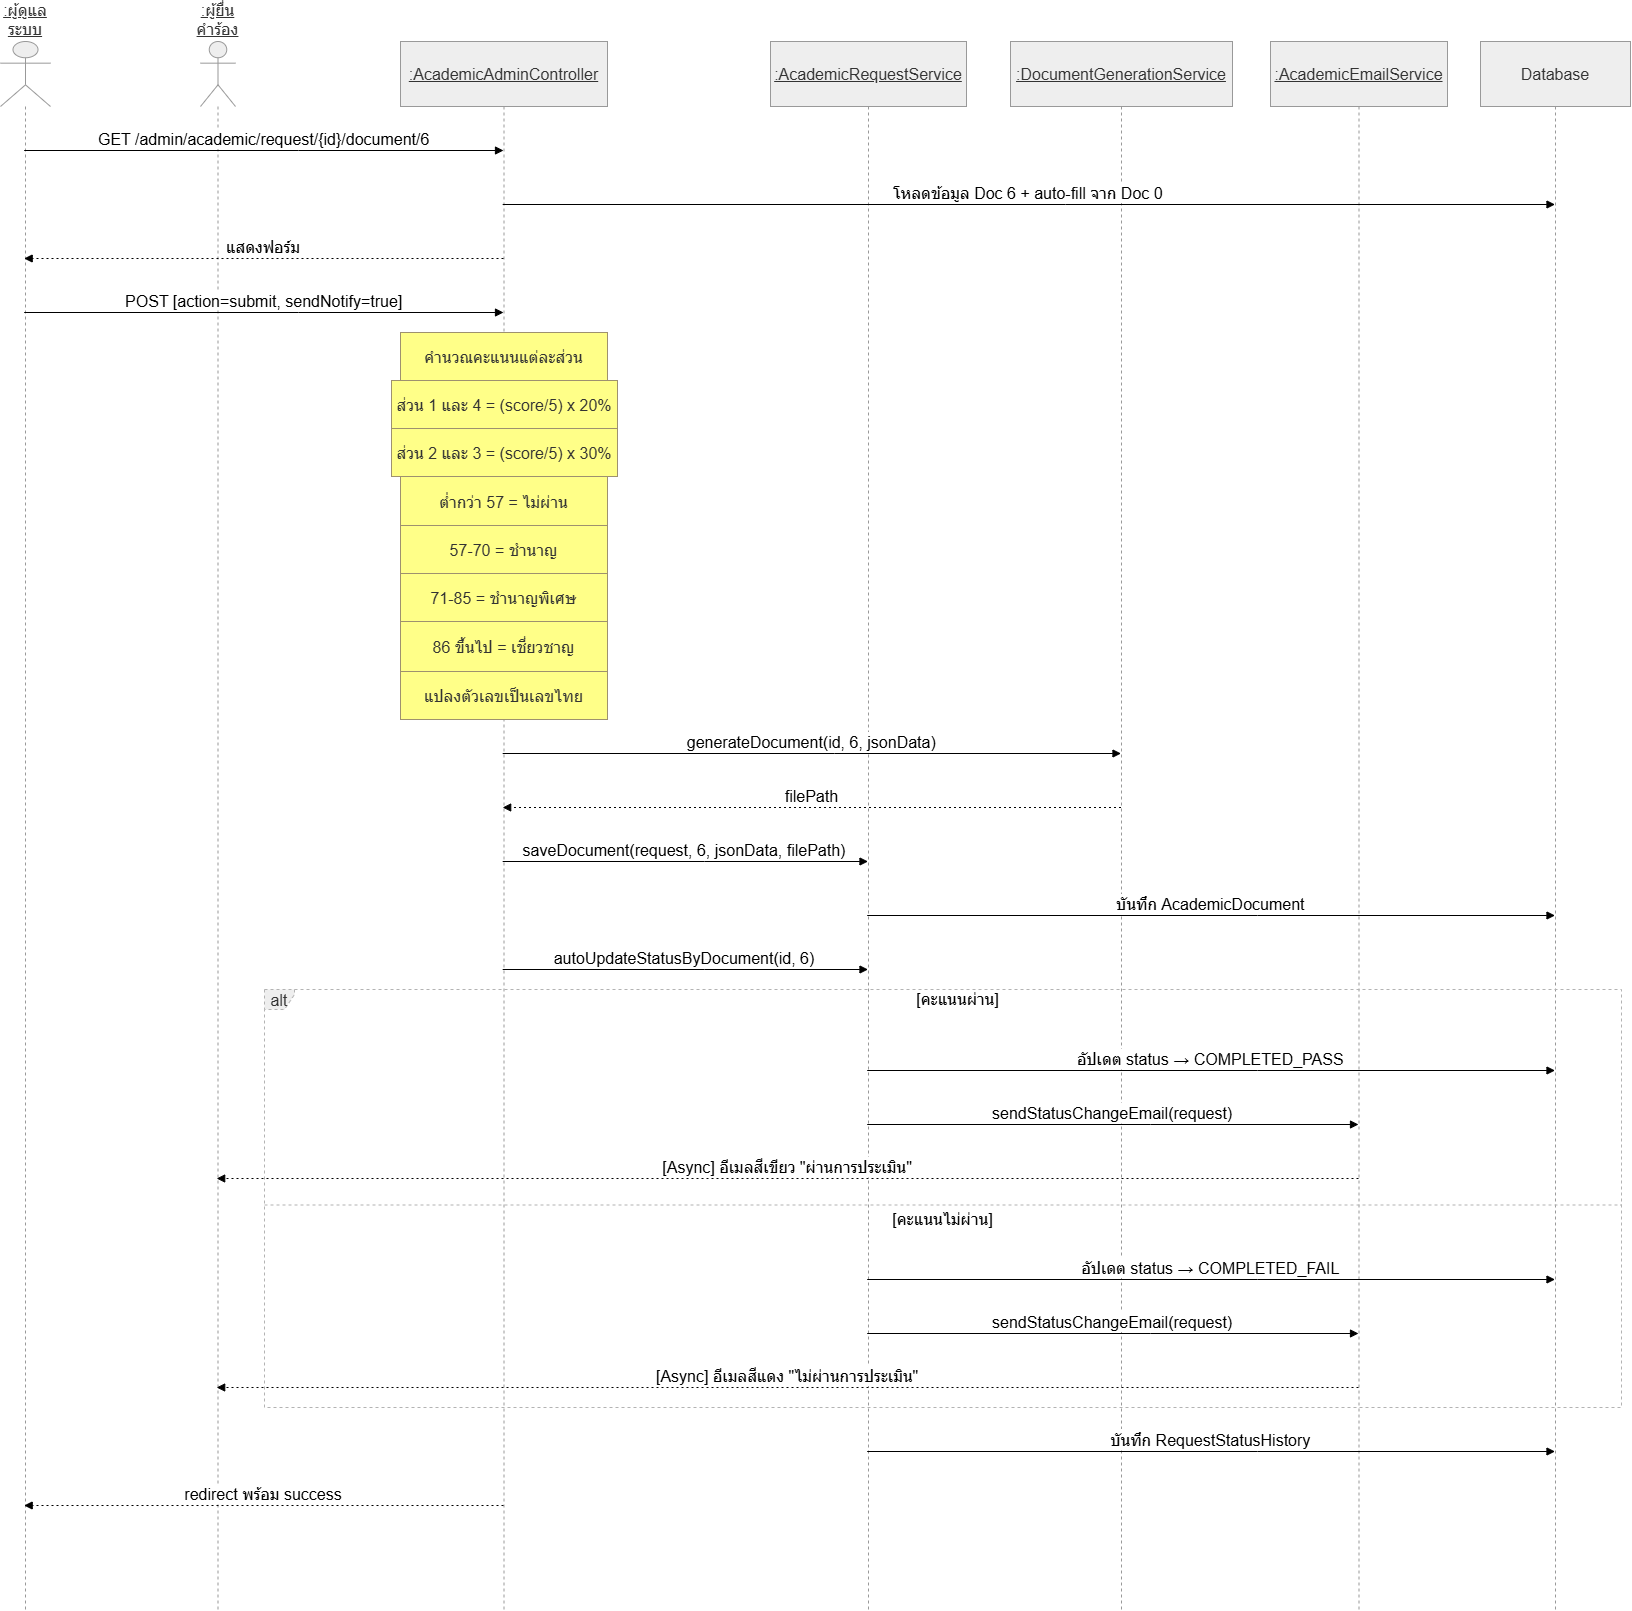

The diagram above was exported from draw.io. Its source (the exported page's mxGraphModel, read from the mxfile embedded in the PNG):
<mxGraphModel dx="1895" dy="2233" grid="1" gridSize="10" guides="1" tooltips="1" connect="1" arrows="1" fold="1" page="1" pageScale="1" pageWidth="850" pageHeight="1100" math="0" shadow="0">
  <root>
    <mxCell id="0" />
    <mxCell id="1" parent="0" />
    <mxCell id="S0BPhNakAVwiY-MLOd0I-1" parent="1" style="shape=umlLifeline;perimeter=lifelinePerimeter;whiteSpace=wrap;container=1;dropTarget=0;collapsible=0;recursiveResize=0;outlineConnect=0;portConstraint=eastwest;newEdgeStyle={&quot;edgeStyle&quot;:&quot;elbowEdgeStyle&quot;,&quot;elbow&quot;:&quot;vertical&quot;,&quot;curved&quot;:0,&quot;rounded&quot;:0};participant=umlActor;verticalAlign=bottom;labelPosition=center;verticalLabelPosition=top;align=center;size=65;fillColor=light-dark(#eeeeee,#1f2020);strokeColor=light-dark(#999999,#cccccc);fontColor=light-dark(#333333,#cccccc);fontSize=16;fontStyle=4" value=":ผู้ดูแลระบบ" vertex="1">
      <mxGeometry height="1569" width="50" x="20" y="20" as="geometry" />
    </mxCell>
    <mxCell id="S0BPhNakAVwiY-MLOd0I-2" parent="1" style="shape=umlLifeline;perimeter=lifelinePerimeter;whiteSpace=wrap;container=1;dropTarget=0;collapsible=0;recursiveResize=0;outlineConnect=0;portConstraint=eastwest;newEdgeStyle={&quot;edgeStyle&quot;:&quot;elbowEdgeStyle&quot;,&quot;elbow&quot;:&quot;vertical&quot;,&quot;curved&quot;:0,&quot;rounded&quot;:0};participant=umlActor;verticalAlign=bottom;labelPosition=center;verticalLabelPosition=top;align=center;size=65;fillColor=light-dark(#eeeeee,#1f2020);strokeColor=light-dark(#999999,#cccccc);fontColor=light-dark(#333333,#cccccc);fontSize=16;fontStyle=4" value=":ผู้ยื่นคำร้อง" vertex="1">
      <mxGeometry height="1569" width="35" x="220" y="20" as="geometry" />
    </mxCell>
    <mxCell id="S0BPhNakAVwiY-MLOd0I-3" parent="1" style="shape=umlLifeline;perimeter=lifelinePerimeter;whiteSpace=wrap;container=1;dropTarget=0;collapsible=0;recursiveResize=0;outlineConnect=0;portConstraint=eastwest;newEdgeStyle={&quot;edgeStyle&quot;:&quot;elbowEdgeStyle&quot;,&quot;elbow&quot;:&quot;vertical&quot;,&quot;curved&quot;:0,&quot;rounded&quot;:0};size=65;fillColor=light-dark(#eeeeee,#1f2020);strokeColor=light-dark(#999999,#cccccc);fontColor=light-dark(#333333,#cccccc);fontSize=16;fontStyle=4" value=":AcademicAdminController" vertex="1">
      <mxGeometry height="1569" width="207" x="420" y="20" as="geometry" />
    </mxCell>
    <mxCell id="S0BPhNakAVwiY-MLOd0I-4" parent="1" style="shape=umlLifeline;perimeter=lifelinePerimeter;whiteSpace=wrap;container=1;dropTarget=0;collapsible=0;recursiveResize=0;outlineConnect=0;portConstraint=eastwest;newEdgeStyle={&quot;edgeStyle&quot;:&quot;elbowEdgeStyle&quot;,&quot;elbow&quot;:&quot;vertical&quot;,&quot;curved&quot;:0,&quot;rounded&quot;:0};size=65;fillColor=light-dark(#eeeeee,#1f2020);strokeColor=light-dark(#999999,#cccccc);fontColor=light-dark(#333333,#cccccc);fontSize=16;fontStyle=4" value=":AcademicRequestService" vertex="1">
      <mxGeometry height="1569" width="196" x="790" y="20" as="geometry" />
    </mxCell>
    <mxCell id="S0BPhNakAVwiY-MLOd0I-5" parent="1" style="shape=umlLifeline;perimeter=lifelinePerimeter;whiteSpace=wrap;container=1;dropTarget=0;collapsible=0;recursiveResize=0;outlineConnect=0;portConstraint=eastwest;newEdgeStyle={&quot;edgeStyle&quot;:&quot;elbowEdgeStyle&quot;,&quot;elbow&quot;:&quot;vertical&quot;,&quot;curved&quot;:0,&quot;rounded&quot;:0};size=65;fillColor=light-dark(#eeeeee,#1f2020);strokeColor=light-dark(#999999,#cccccc);fontColor=light-dark(#333333,#cccccc);fontSize=16;fontStyle=4" value=":DocumentGenerationService" vertex="1">
      <mxGeometry height="1569" width="222" x="1030" y="20" as="geometry" />
    </mxCell>
    <mxCell id="S0BPhNakAVwiY-MLOd0I-6" parent="1" style="shape=umlLifeline;perimeter=lifelinePerimeter;whiteSpace=wrap;container=1;dropTarget=0;collapsible=0;recursiveResize=0;outlineConnect=0;portConstraint=eastwest;newEdgeStyle={&quot;edgeStyle&quot;:&quot;elbowEdgeStyle&quot;,&quot;elbow&quot;:&quot;vertical&quot;,&quot;curved&quot;:0,&quot;rounded&quot;:0};size=65;fillColor=light-dark(#eeeeee,#1f2020);strokeColor=light-dark(#999999,#cccccc);fontColor=light-dark(#333333,#cccccc);fontSize=16;fontStyle=4" value=":AcademicEmailService" vertex="1">
      <mxGeometry height="1569" width="177" x="1290" y="20" as="geometry" />
    </mxCell>
    <mxCell id="S0BPhNakAVwiY-MLOd0I-7" parent="1" style="shape=umlLifeline;perimeter=lifelinePerimeter;whiteSpace=wrap;container=1;dropTarget=0;collapsible=0;recursiveResize=0;outlineConnect=0;portConstraint=eastwest;newEdgeStyle={&quot;edgeStyle&quot;:&quot;elbowEdgeStyle&quot;,&quot;elbow&quot;:&quot;vertical&quot;,&quot;curved&quot;:0,&quot;rounded&quot;:0};size=65;fillColor=light-dark(#eeeeee,#1f2020);strokeColor=light-dark(#999999,#cccccc);fontColor=light-dark(#333333,#cccccc);fontSize=16;" value="Database" vertex="1">
      <mxGeometry height="1569" width="150" x="1500" y="20" as="geometry" />
    </mxCell>
    <mxCell id="S0BPhNakAVwiY-MLOd0I-8" parent="1" style="shape=umlFrame;dashed=1;pointerEvents=0;dropTarget=0;strokeColor=#B3B3B3;height=20;width=30;fillColor=light-dark(#eeeeee,#1f2020);fontColor=light-dark(#333333,#cccccc);fontSize=16;" value="alt" vertex="1">
      <mxGeometry height="418" width="1357" x="284" y="968" as="geometry" />
    </mxCell>
    <mxCell id="S0BPhNakAVwiY-MLOd0I-9" parent="S0BPhNakAVwiY-MLOd0I-8" style="text;strokeColor=none;fillColor=none;align=center;verticalAlign=middle;whiteSpace=wrap;fontSize=16;" value="[คะแนนผ่าน]" vertex="1">
      <mxGeometry height="20" width="1327" x="30" as="geometry" />
    </mxCell>
    <mxCell id="S0BPhNakAVwiY-MLOd0I-10" parent="S0BPhNakAVwiY-MLOd0I-8" style="shape=line;dashed=1;whiteSpace=wrap;verticalAlign=top;labelPosition=center;verticalLabelPosition=middle;align=center;strokeColor=#B3B3B3;fontSize=16;" value="[คะแนนไม่ผ่าน]" vertex="1">
      <mxGeometry height="3" width="1357" y="214" as="geometry" />
    </mxCell>
    <mxCell id="S0BPhNakAVwiY-MLOd0I-11" edge="1" parent="1" source="S0BPhNakAVwiY-MLOd0I-1" style="verticalAlign=bottom;edgeStyle=elbowEdgeStyle;elbow=vertical;curved=0;rounded=0;endArrow=block;fontSize=16;" target="S0BPhNakAVwiY-MLOd0I-3" value="GET /admin/academic/request/{id}/document/6">
      <mxGeometry relative="1" as="geometry">
        <Array as="points">
          <mxPoint x="318" y="129" />
        </Array>
      </mxGeometry>
    </mxCell>
    <mxCell id="S0BPhNakAVwiY-MLOd0I-12" edge="1" parent="1" source="S0BPhNakAVwiY-MLOd0I-3" style="verticalAlign=bottom;edgeStyle=elbowEdgeStyle;elbow=vertical;curved=0;rounded=0;endArrow=block;fontSize=16;" target="S0BPhNakAVwiY-MLOd0I-7" value="โหลดข้อมูล Doc 6 + auto-fill จาก Doc 0">
      <mxGeometry relative="1" as="geometry">
        <Array as="points">
          <mxPoint x="1085" y="183" />
        </Array>
      </mxGeometry>
    </mxCell>
    <mxCell id="S0BPhNakAVwiY-MLOd0I-13" edge="1" parent="1" source="S0BPhNakAVwiY-MLOd0I-3" style="verticalAlign=bottom;edgeStyle=elbowEdgeStyle;elbow=vertical;curved=0;rounded=0;dashed=1;dashPattern=2 3;endArrow=block;fontSize=16;" target="S0BPhNakAVwiY-MLOd0I-1" value="แสดงฟอร์ม">
      <mxGeometry relative="1" as="geometry">
        <Array as="points">
          <mxPoint x="321" y="237" />
        </Array>
      </mxGeometry>
    </mxCell>
    <mxCell id="S0BPhNakAVwiY-MLOd0I-14" edge="1" parent="1" source="S0BPhNakAVwiY-MLOd0I-1" style="verticalAlign=bottom;edgeStyle=elbowEdgeStyle;elbow=vertical;curved=0;rounded=0;endArrow=block;fontSize=16;" target="S0BPhNakAVwiY-MLOd0I-3" value="POST [action=submit, sendNotify=true]">
      <mxGeometry relative="1" as="geometry">
        <Array as="points">
          <mxPoint x="318" y="291" />
        </Array>
      </mxGeometry>
    </mxCell>
    <mxCell id="S0BPhNakAVwiY-MLOd0I-15" edge="1" parent="1" source="S0BPhNakAVwiY-MLOd0I-3" style="verticalAlign=bottom;edgeStyle=elbowEdgeStyle;elbow=vertical;curved=0;rounded=0;endArrow=block;fontSize=16;" target="S0BPhNakAVwiY-MLOd0I-5" value="generateDocument(id, 6, jsonData)">
      <mxGeometry relative="1" as="geometry">
        <Array as="points">
          <mxPoint x="854" y="732" />
        </Array>
      </mxGeometry>
    </mxCell>
    <mxCell id="S0BPhNakAVwiY-MLOd0I-16" edge="1" parent="1" source="S0BPhNakAVwiY-MLOd0I-5" style="verticalAlign=bottom;edgeStyle=elbowEdgeStyle;elbow=vertical;curved=0;rounded=0;dashed=1;dashPattern=2 3;endArrow=block;fontSize=16;" target="S0BPhNakAVwiY-MLOd0I-3" value="filePath">
      <mxGeometry relative="1" as="geometry">
        <Array as="points">
          <mxPoint x="857" y="786" />
        </Array>
      </mxGeometry>
    </mxCell>
    <mxCell id="S0BPhNakAVwiY-MLOd0I-17" edge="1" parent="1" source="S0BPhNakAVwiY-MLOd0I-3" style="verticalAlign=bottom;edgeStyle=elbowEdgeStyle;elbow=vertical;curved=0;rounded=0;endArrow=block;fontSize=16;" target="S0BPhNakAVwiY-MLOd0I-4" value="saveDocument(request, 6, jsonData, filePath)">
      <mxGeometry relative="1" as="geometry">
        <Array as="points">
          <mxPoint x="724" y="840" />
        </Array>
      </mxGeometry>
    </mxCell>
    <mxCell id="S0BPhNakAVwiY-MLOd0I-18" edge="1" parent="1" source="S0BPhNakAVwiY-MLOd0I-4" style="verticalAlign=bottom;edgeStyle=elbowEdgeStyle;elbow=vertical;curved=0;rounded=0;endArrow=block;fontSize=16;" target="S0BPhNakAVwiY-MLOd0I-7" value="บันทึก AcademicDocument">
      <mxGeometry relative="1" as="geometry">
        <Array as="points">
          <mxPoint x="1277" y="894" />
        </Array>
      </mxGeometry>
    </mxCell>
    <mxCell id="S0BPhNakAVwiY-MLOd0I-19" edge="1" parent="1" source="S0BPhNakAVwiY-MLOd0I-3" style="verticalAlign=bottom;edgeStyle=elbowEdgeStyle;elbow=vertical;curved=0;rounded=0;endArrow=block;fontSize=16;" target="S0BPhNakAVwiY-MLOd0I-4" value="autoUpdateStatusByDocument(id, 6)">
      <mxGeometry relative="1" as="geometry">
        <Array as="points">
          <mxPoint x="724" y="948" />
        </Array>
      </mxGeometry>
    </mxCell>
    <mxCell id="S0BPhNakAVwiY-MLOd0I-20" edge="1" parent="1" source="S0BPhNakAVwiY-MLOd0I-4" style="verticalAlign=bottom;edgeStyle=elbowEdgeStyle;elbow=vertical;curved=0;rounded=0;endArrow=block;fontSize=16;" target="S0BPhNakAVwiY-MLOd0I-7" value="อัปเดต status → COMPLETED_PASS">
      <mxGeometry relative="1" as="geometry">
        <Array as="points">
          <mxPoint x="1277" y="1049" />
        </Array>
      </mxGeometry>
    </mxCell>
    <mxCell id="S0BPhNakAVwiY-MLOd0I-21" edge="1" parent="1" source="S0BPhNakAVwiY-MLOd0I-4" style="verticalAlign=bottom;edgeStyle=elbowEdgeStyle;elbow=vertical;curved=0;rounded=0;endArrow=block;fontSize=16;" target="S0BPhNakAVwiY-MLOd0I-6" value="sendStatusChangeEmail(request)">
      <mxGeometry relative="1" as="geometry">
        <Array as="points">
          <mxPoint x="1170" y="1103" />
        </Array>
      </mxGeometry>
    </mxCell>
    <mxCell id="S0BPhNakAVwiY-MLOd0I-22" edge="1" parent="1" source="S0BPhNakAVwiY-MLOd0I-6" style="verticalAlign=bottom;edgeStyle=elbowEdgeStyle;elbow=vertical;curved=0;rounded=0;dashed=1;dashPattern=2 3;endArrow=block;fontSize=16;" target="S0BPhNakAVwiY-MLOd0I-2" value="[Async] อีเมลสีเขียว &quot;ผ่านการประเมิน&quot;">
      <mxGeometry relative="1" as="geometry">
        <Array as="points">
          <mxPoint x="867" y="1157" />
        </Array>
      </mxGeometry>
    </mxCell>
    <mxCell id="S0BPhNakAVwiY-MLOd0I-23" edge="1" parent="1" source="S0BPhNakAVwiY-MLOd0I-4" style="verticalAlign=bottom;edgeStyle=elbowEdgeStyle;elbow=vertical;curved=0;rounded=0;endArrow=block;fontSize=16;" target="S0BPhNakAVwiY-MLOd0I-7" value="อัปเดต status → COMPLETED_FAIL">
      <mxGeometry relative="1" as="geometry">
        <Array as="points">
          <mxPoint x="1277" y="1258" />
        </Array>
      </mxGeometry>
    </mxCell>
    <mxCell id="S0BPhNakAVwiY-MLOd0I-24" edge="1" parent="1" source="S0BPhNakAVwiY-MLOd0I-4" style="verticalAlign=bottom;edgeStyle=elbowEdgeStyle;elbow=vertical;curved=0;rounded=0;endArrow=block;fontSize=16;" target="S0BPhNakAVwiY-MLOd0I-6" value="sendStatusChangeEmail(request)">
      <mxGeometry relative="1" as="geometry">
        <Array as="points">
          <mxPoint x="1170" y="1312" />
        </Array>
      </mxGeometry>
    </mxCell>
    <mxCell id="S0BPhNakAVwiY-MLOd0I-25" edge="1" parent="1" source="S0BPhNakAVwiY-MLOd0I-6" style="verticalAlign=bottom;edgeStyle=elbowEdgeStyle;elbow=vertical;curved=0;rounded=0;dashed=1;dashPattern=2 3;endArrow=block;fontSize=16;" target="S0BPhNakAVwiY-MLOd0I-2" value="[Async] อีเมลสีแดง &quot;ไม่ผ่านการประเมิน&quot;">
      <mxGeometry relative="1" as="geometry">
        <Array as="points">
          <mxPoint x="867" y="1366" />
        </Array>
      </mxGeometry>
    </mxCell>
    <mxCell id="S0BPhNakAVwiY-MLOd0I-26" edge="1" parent="1" source="S0BPhNakAVwiY-MLOd0I-4" style="verticalAlign=bottom;edgeStyle=elbowEdgeStyle;elbow=vertical;curved=0;rounded=0;endArrow=block;fontSize=16;" target="S0BPhNakAVwiY-MLOd0I-7" value="บันทึก RequestStatusHistory">
      <mxGeometry relative="1" as="geometry">
        <Array as="points">
          <mxPoint x="1277" y="1430" />
        </Array>
      </mxGeometry>
    </mxCell>
    <mxCell id="S0BPhNakAVwiY-MLOd0I-27" edge="1" parent="1" source="S0BPhNakAVwiY-MLOd0I-3" style="verticalAlign=bottom;edgeStyle=elbowEdgeStyle;elbow=vertical;curved=0;rounded=0;dashed=1;dashPattern=2 3;endArrow=block;fontSize=16;" target="S0BPhNakAVwiY-MLOd0I-1" value="redirect พร้อม success">
      <mxGeometry relative="1" as="geometry">
        <Array as="points">
          <mxPoint x="321" y="1484" />
        </Array>
      </mxGeometry>
    </mxCell>
    <mxCell id="S0BPhNakAVwiY-MLOd0I-28" parent="1" style="fillColor=#ffff88;strokeColor=#9E916F;fontColor=light-dark(#333333,#cccccc);fontSize=16;" value="คำนวณคะแนนแต่ละส่วน" vertex="1">
      <mxGeometry height="48" width="207" x="420" y="311" as="geometry" />
    </mxCell>
    <mxCell id="S0BPhNakAVwiY-MLOd0I-29" parent="1" style="fillColor=#ffff88;strokeColor=#9E916F;fontColor=light-dark(#333333,#cccccc);fontSize=16;" value="ส่วน 1 และ 4 = (score/5) x 20%" vertex="1">
      <mxGeometry height="48" width="226" x="411" y="359" as="geometry" />
    </mxCell>
    <mxCell id="S0BPhNakAVwiY-MLOd0I-30" parent="1" style="fillColor=#ffff88;strokeColor=#9E916F;fontColor=light-dark(#333333,#cccccc);fontSize=16;" value="ส่วน 2 และ 3 = (score/5) x 30%" vertex="1">
      <mxGeometry height="48" width="226" x="411" y="407" as="geometry" />
    </mxCell>
    <mxCell id="S0BPhNakAVwiY-MLOd0I-31" parent="1" style="fillColor=#ffff88;strokeColor=#9E916F;fontColor=light-dark(#333333,#cccccc);fontSize=16;" value="ต่ำกว่า 57 = ไม่ผ่าน" vertex="1">
      <mxGeometry height="49" width="207" x="420" y="455" as="geometry" />
    </mxCell>
    <mxCell id="S0BPhNakAVwiY-MLOd0I-32" parent="1" style="fillColor=#ffff88;strokeColor=#9E916F;fontColor=light-dark(#333333,#cccccc);fontSize=16;" value="57-70 = ชำนาญ" vertex="1">
      <mxGeometry height="48" width="207" x="420" y="504" as="geometry" />
    </mxCell>
    <mxCell id="S0BPhNakAVwiY-MLOd0I-33" parent="1" style="fillColor=#ffff88;strokeColor=#9E916F;fontColor=light-dark(#333333,#cccccc);fontSize=16;" value="71-85 = ชำนาญพิเศษ" vertex="1">
      <mxGeometry height="48" width="207" x="420" y="552" as="geometry" />
    </mxCell>
    <mxCell id="S0BPhNakAVwiY-MLOd0I-34" parent="1" style="fillColor=#ffff88;strokeColor=#9E916F;fontColor=light-dark(#333333,#cccccc);fontSize=16;" value="86 ขึ้นไป = เชี่ยวชาญ" vertex="1">
      <mxGeometry height="50" width="207" x="420" y="600" as="geometry" />
    </mxCell>
    <mxCell id="S0BPhNakAVwiY-MLOd0I-35" parent="1" style="fillColor=#ffff88;strokeColor=#9E916F;fontColor=light-dark(#333333,#cccccc);fontSize=16;" value="แปลงตัวเลขเป็นเลขไทย" vertex="1">
      <mxGeometry height="48" width="207" x="420" y="650" as="geometry" />
    </mxCell>
  </root>
</mxGraphModel>